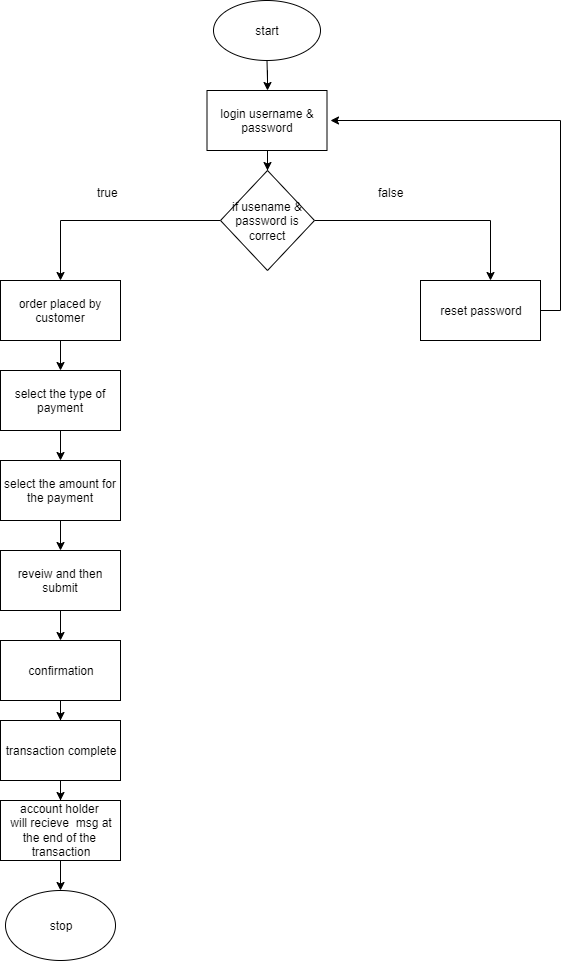

The diagram above was exported from draw.io. Its source (the exported page's mxGraphModel, read from the mxfile embedded in the PNG):
<mxGraphModel dx="1024" dy="410" grid="1" gridSize="10" guides="1" tooltips="1" connect="1" arrows="1" fold="1" page="1" pageScale="1" pageWidth="827" pageHeight="1169" math="0" shadow="0">
  <root>
    <mxCell id="0" />
    <mxCell id="1" parent="0" />
    <mxCell id="SCwihcprV2a3kp9FkGKL-6" value="" style="edgeStyle=orthogonalEdgeStyle;rounded=0;orthogonalLoop=1;jettySize=auto;html=1;" edge="1" parent="1" source="SCwihcprV2a3kp9FkGKL-1" target="SCwihcprV2a3kp9FkGKL-2">
      <mxGeometry relative="1" as="geometry" />
    </mxCell>
    <mxCell id="SCwihcprV2a3kp9FkGKL-1" value="start" style="ellipse;whiteSpace=wrap;html=1;" vertex="1" parent="1">
      <mxGeometry x="293" y="10" width="107" height="60" as="geometry" />
    </mxCell>
    <mxCell id="SCwihcprV2a3kp9FkGKL-7" value="" style="edgeStyle=orthogonalEdgeStyle;rounded=0;orthogonalLoop=1;jettySize=auto;html=1;" edge="1" parent="1" source="SCwihcprV2a3kp9FkGKL-2" target="SCwihcprV2a3kp9FkGKL-4">
      <mxGeometry relative="1" as="geometry" />
    </mxCell>
    <mxCell id="SCwihcprV2a3kp9FkGKL-2" value="login username &amp;amp; password" style="rounded=0;whiteSpace=wrap;html=1;" vertex="1" parent="1">
      <mxGeometry x="286.5" y="100" width="120" height="60" as="geometry" />
    </mxCell>
    <mxCell id="SCwihcprV2a3kp9FkGKL-10" style="edgeStyle=orthogonalEdgeStyle;rounded=0;orthogonalLoop=1;jettySize=auto;html=1;" edge="1" parent="1" source="SCwihcprV2a3kp9FkGKL-4" target="SCwihcprV2a3kp9FkGKL-13">
      <mxGeometry relative="1" as="geometry">
        <mxPoint x="580" y="310" as="targetPoint" />
        <Array as="points">
          <mxPoint x="570" y="230" />
        </Array>
      </mxGeometry>
    </mxCell>
    <mxCell id="SCwihcprV2a3kp9FkGKL-11" style="edgeStyle=orthogonalEdgeStyle;rounded=0;orthogonalLoop=1;jettySize=auto;html=1;" edge="1" parent="1" source="SCwihcprV2a3kp9FkGKL-4" target="SCwihcprV2a3kp9FkGKL-12">
      <mxGeometry relative="1" as="geometry">
        <mxPoint x="140" y="320" as="targetPoint" />
      </mxGeometry>
    </mxCell>
    <mxCell id="SCwihcprV2a3kp9FkGKL-4" value="if usename &amp;amp;&lt;br&gt;password is correct" style="rhombus;whiteSpace=wrap;html=1;" vertex="1" parent="1">
      <mxGeometry x="300" y="180" width="94" height="100" as="geometry" />
    </mxCell>
    <mxCell id="SCwihcprV2a3kp9FkGKL-25" value="" style="edgeStyle=orthogonalEdgeStyle;rounded=0;orthogonalLoop=1;jettySize=auto;html=1;" edge="1" parent="1" source="SCwihcprV2a3kp9FkGKL-12" target="SCwihcprV2a3kp9FkGKL-17">
      <mxGeometry relative="1" as="geometry" />
    </mxCell>
    <mxCell id="SCwihcprV2a3kp9FkGKL-12" value="order placed by customer" style="rounded=0;whiteSpace=wrap;html=1;" vertex="1" parent="1">
      <mxGeometry x="80" y="290" width="120" height="60" as="geometry" />
    </mxCell>
    <mxCell id="SCwihcprV2a3kp9FkGKL-15" value="" style="edgeStyle=orthogonalEdgeStyle;rounded=0;orthogonalLoop=1;jettySize=auto;html=1;" edge="1" parent="1" source="SCwihcprV2a3kp9FkGKL-13">
      <mxGeometry relative="1" as="geometry">
        <mxPoint x="410" y="130" as="targetPoint" />
        <Array as="points">
          <mxPoint x="640" y="320" />
          <mxPoint x="640" y="130" />
        </Array>
      </mxGeometry>
    </mxCell>
    <mxCell id="SCwihcprV2a3kp9FkGKL-13" value="reset password" style="rounded=0;whiteSpace=wrap;html=1;" vertex="1" parent="1">
      <mxGeometry x="500" y="290" width="120" height="60" as="geometry" />
    </mxCell>
    <mxCell id="SCwihcprV2a3kp9FkGKL-26" value="" style="edgeStyle=orthogonalEdgeStyle;rounded=0;orthogonalLoop=1;jettySize=auto;html=1;" edge="1" parent="1" source="SCwihcprV2a3kp9FkGKL-17" target="SCwihcprV2a3kp9FkGKL-18">
      <mxGeometry relative="1" as="geometry" />
    </mxCell>
    <mxCell id="SCwihcprV2a3kp9FkGKL-17" value="select the type of payment" style="rounded=0;whiteSpace=wrap;html=1;" vertex="1" parent="1">
      <mxGeometry x="80" y="380" width="120" height="60" as="geometry" />
    </mxCell>
    <mxCell id="SCwihcprV2a3kp9FkGKL-27" value="" style="edgeStyle=orthogonalEdgeStyle;rounded=0;orthogonalLoop=1;jettySize=auto;html=1;" edge="1" parent="1" source="SCwihcprV2a3kp9FkGKL-18" target="SCwihcprV2a3kp9FkGKL-19">
      <mxGeometry relative="1" as="geometry" />
    </mxCell>
    <mxCell id="SCwihcprV2a3kp9FkGKL-18" value="select the amount for the payment" style="rounded=0;whiteSpace=wrap;html=1;" vertex="1" parent="1">
      <mxGeometry x="80" y="470" width="120" height="60" as="geometry" />
    </mxCell>
    <mxCell id="SCwihcprV2a3kp9FkGKL-28" value="" style="edgeStyle=orthogonalEdgeStyle;rounded=0;orthogonalLoop=1;jettySize=auto;html=1;" edge="1" parent="1" source="SCwihcprV2a3kp9FkGKL-19" target="SCwihcprV2a3kp9FkGKL-20">
      <mxGeometry relative="1" as="geometry" />
    </mxCell>
    <mxCell id="SCwihcprV2a3kp9FkGKL-19" value="reveiw and then submit" style="rounded=0;whiteSpace=wrap;html=1;" vertex="1" parent="1">
      <mxGeometry x="80" y="560" width="120" height="60" as="geometry" />
    </mxCell>
    <mxCell id="SCwihcprV2a3kp9FkGKL-29" value="" style="edgeStyle=orthogonalEdgeStyle;rounded=0;orthogonalLoop=1;jettySize=auto;html=1;" edge="1" parent="1" source="SCwihcprV2a3kp9FkGKL-20" target="SCwihcprV2a3kp9FkGKL-22">
      <mxGeometry relative="1" as="geometry" />
    </mxCell>
    <mxCell id="SCwihcprV2a3kp9FkGKL-20" value="confirmation" style="rounded=0;whiteSpace=wrap;html=1;" vertex="1" parent="1">
      <mxGeometry x="80" y="650" width="120" height="60" as="geometry" />
    </mxCell>
    <mxCell id="SCwihcprV2a3kp9FkGKL-21" value="true" style="text;html=1;resizable=0;points=[];autosize=1;align=left;verticalAlign=top;spacingTop=-4;" vertex="1" parent="1">
      <mxGeometry x="175" y="193" width="40" height="20" as="geometry" />
    </mxCell>
    <mxCell id="SCwihcprV2a3kp9FkGKL-31" value="" style="edgeStyle=orthogonalEdgeStyle;rounded=0;orthogonalLoop=1;jettySize=auto;html=1;" edge="1" parent="1" source="SCwihcprV2a3kp9FkGKL-22" target="SCwihcprV2a3kp9FkGKL-23">
      <mxGeometry relative="1" as="geometry" />
    </mxCell>
    <mxCell id="SCwihcprV2a3kp9FkGKL-22" value="transaction complete" style="rounded=0;whiteSpace=wrap;html=1;" vertex="1" parent="1">
      <mxGeometry x="80" y="730" width="120" height="60" as="geometry" />
    </mxCell>
    <mxCell id="SCwihcprV2a3kp9FkGKL-32" value="" style="edgeStyle=orthogonalEdgeStyle;rounded=0;orthogonalLoop=1;jettySize=auto;html=1;" edge="1" parent="1" source="SCwihcprV2a3kp9FkGKL-23" target="SCwihcprV2a3kp9FkGKL-24">
      <mxGeometry relative="1" as="geometry" />
    </mxCell>
    <mxCell id="SCwihcprV2a3kp9FkGKL-23" value="account holder&amp;nbsp;&lt;br&gt;will recieve&amp;nbsp; msg at&lt;br&gt;the end of the&amp;nbsp;&lt;br&gt;transaction" style="rounded=0;whiteSpace=wrap;html=1;" vertex="1" parent="1">
      <mxGeometry x="80" y="810" width="120" height="60" as="geometry" />
    </mxCell>
    <mxCell id="SCwihcprV2a3kp9FkGKL-24" value="stop" style="ellipse;whiteSpace=wrap;html=1;" vertex="1" parent="1">
      <mxGeometry x="85" y="900" width="110" height="70" as="geometry" />
    </mxCell>
    <mxCell id="SCwihcprV2a3kp9FkGKL-35" value="false" style="text;html=1;resizable=0;points=[];autosize=1;align=left;verticalAlign=top;spacingTop=-4;" vertex="1" parent="1">
      <mxGeometry x="456" y="193" width="40" height="20" as="geometry" />
    </mxCell>
  </root>
</mxGraphModel>